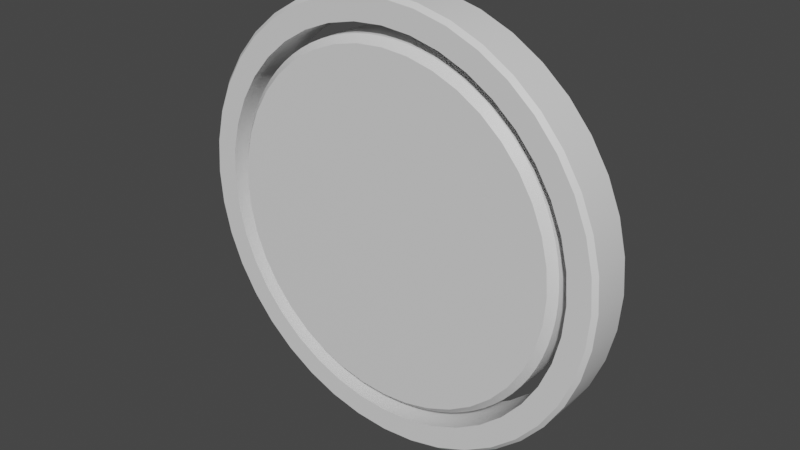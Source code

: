 # Source: icon.blend  (saved by Blender 3.0.42; exported with 4.5.12 LTS)
import bpy
from mathutils import Matrix  # noqa: F401  (used for matrix-valued properties, if any)

bpy.ops.wm.read_factory_settings(use_empty=True)
scene = bpy.context.scene
scene.name = 'Scene'

# ---- materials (node trees are filled in below, after node groups)
mat_badge = bpy.data.materials.new('badge')
mat_badge.use_transparent_shadow = False
mat_badge.diffuse_color = (0.8, 0.004393, 0.01902, 1.0)

# ---- node groups
ng_auto_smooth = bpy.data.node_groups.new('Auto Smooth', 'GeometryNodeTree')
_s = ng_auto_smooth.interface.new_socket(name='Geometry', in_out='OUTPUT', socket_type='NodeSocketGeometry')
_s = ng_auto_smooth.interface.new_socket(name='Geometry', in_out='INPUT', socket_type='NodeSocketGeometry')
_s = ng_auto_smooth.interface.new_socket(name='Angle', in_out='INPUT', socket_type='NodeSocketFloat')
_s.subtype = 'ANGLE'
_s.min_value = 0.0
_s.max_value = 3.142
ng_auto_smooth.is_modifier = True
_N = ng_auto_smooth.nodes; _L = ng_auto_smooth.links
n0 = _N.new('NodeGroupOutput'); n0.name = 'Group Output'; n0.location = (480, -100)
n1 = _N.new('NodeGroupInput'); n1.name = 'Group Input'; n1.location = (-420, -300)
n2 = _N.new('NodeGroupInput'); n2.name = 'Group Input.001'; n2.location = (-60, -100)
n3 = _N.new('GeometryNodeSetShadeSmooth'); n3.name = 'Set Shade Smooth'; n3.location = (120, -100)
n3.domain = 'EDGE'
n4 = _N.new('GeometryNodeSetShadeSmooth'); n4.name = 'Set Shade Smooth.001'; n4.location = (300, -100)
n5 = _N.new('GeometryNodeInputMeshEdgeAngle'); n5.name = 'Edge Angle'; n5.location = (-420, -220)
n6 = _N.new('GeometryNodeInputEdgeSmooth'); n6.name = 'Is Edge Smooth'; n6.location = (-60, -160)
n7 = _N.new('GeometryNodeInputShadeSmooth'); n7.name = 'Is Face Smooth'; n7.location = (-240, -340)
n8 = _N.new('FunctionNodeBooleanMath'); n8.name = 'Boolean Math'; n8.location = (-60, -220)
n9 = _N.new('FunctionNodeCompare'); n9.name = 'Compare'; n9.location = (-240, -180)
n9.operation = 'LESS_EQUAL'
_L.new(n5.outputs[0], n9.inputs[0])
_L.new(n4.outputs[0], n0.inputs[0])
_L.new(n1.outputs[1], n9.inputs[1])
_L.new(n9.outputs[0], n8.inputs[0])
_L.new(n7.outputs[0], n8.inputs[1])
_L.new(n2.outputs[0], n3.inputs[0])
_L.new(n6.outputs[0], n3.inputs[1])
_L.new(n3.outputs[0], n4.inputs[0])
_L.new(n8.outputs[0], n3.inputs[2])
n0.is_active_output = True

# ---- material node trees
mat_badge.use_nodes = True; mat_badge.node_tree.nodes.clear()
_N = mat_badge.node_tree.nodes; _L = mat_badge.node_tree.links
n0 = _N.new('ShaderNodeBsdfPrincipled'); n0.name = 'Principled BSDF'; n0.location = (10, 300)
n0.distribution = 'GGX'
n0.subsurface_method = 'BURLEY'
n0.inputs[3].default_value = 1.45
n0.inputs[27].default_value = (0.0, 0.0, 0.0, 1.0)
n0.inputs[28].default_value = 1.0
n1 = _N.new('ShaderNodeOutputMaterial'); n1.name = 'Material Output'; n1.location = (300, 300)
_L.new(n0.outputs[0], n1.inputs[0])
n1.is_active_output = True

# ---- world
world_world = bpy.data.worlds.new('World'); scene.world = world_world
world_world.use_nodes = True; world_world.node_tree.nodes.clear()
_N = world_world.node_tree.nodes; _L = world_world.node_tree.links
n0 = _N.new('ShaderNodeOutputWorld'); n0.name = 'World Output'; n0.location = (300, 300)
n1 = _N.new('ShaderNodeBackground'); n1.name = 'Background'; n1.location = (10, 300)
n1.inputs[0].default_value = (0.05088, 0.05088, 0.05088, 1.0)
_L.new(n1.outputs[0], n0.inputs[0])
n0.is_active_output = True
world_world.color = (0.05088, 0.05088, 0.05088)
world_world.use_sun_shadow = False
world_world.sun_shadow_jitter_overblur = 0.0

# ---- meshes
me_center = bpy.data.meshes.new('center')
me_center.from_pydata([(0.03755, -0.08994, 0.9494), (-0.03755, -0.08994, 0.9494), (2.328e-09, -0.1276, 0.9145), (0.1114, -0.08994, 0.9436), (0.1431, -0.1276, 0.9033), (0.1856, -0.08994, 0.9318), (0.2577, -0.08994, 0.9145), (0.2826, -0.1276, 0.8698), (0.3291, -0.08994, 0.8913), (0.3975, -0.08994, 0.8629), (0.4152, -0.1276, 0.8149), (0.4645, -0.08994, 0.8289), (0.5276, -0.08994, 0.7901), (0.5376, -0.1276, 0.7399), (0.5884, -0.08994, 0.746), (0.6448, -0.08994, 0.6979), (0.6467, -0.1276, 0.6467), (0.6979, -0.08994, 0.6448), (0.746, -0.08994, 0.5884), (0.7399, -0.1276, 0.5376), (0.7901, -0.08994, 0.5276), (0.8289, -0.08994, 0.4645), (0.8149, -0.1276, 0.4152), (0.8629, -0.08994, 0.3975), (0.8913, -0.08994, 0.3291), (0.8698, -0.1276, 0.2826), (0.9145, -0.08994, 0.2577), (0.9318, -0.08994, 0.1856), (0.9033, -0.1276, 0.1431), (0.9436, -0.08994, 0.1114), (0.9494, -0.08994, 0.03755), (0.9145, -0.1276, -7.707e-08), (0.9494, -0.08994, -0.03755), (0.9436, -0.08994, -0.1114), (0.9033, -0.1276, -0.1431), (0.9318, -0.08994, -0.1856), (0.9145, -0.08994, -0.2577), (0.8698, -0.1276, -0.2826), (0.8913, -0.08994, -0.3291), (0.8629, -0.08994, -0.3975), (0.8149, -0.1276, -0.4152), (0.8289, -0.08994, -0.4645), (0.7901, -0.08994, -0.5276), (0.7399, -0.1276, -0.5376), (0.746, -0.08994, -0.5884), (0.6979, -0.08994, -0.6448), (0.6467, -0.1276, -0.6467), (0.6448, -0.08994, -0.6979), (0.5884, -0.08994, -0.746), (0.5376, -0.1276, -0.7399), (0.5276, -0.08994, -0.7901), (0.4645, -0.08994, -0.8289), (0.4152, -0.1276, -0.8149), (0.3975, -0.08994, -0.8629), (0.3291, -0.08994, -0.8913), (0.2826, -0.1276, -0.8698), (0.2577, -0.08994, -0.9145), (0.1856, -0.08994, -0.9318), (0.1431, -0.1276, -0.9033), (0.1114, -0.08994, -0.9436), (0.03755, -0.08994, -0.9494), (-7.823e-08, -0.1276, -0.9145), (-0.03755, -0.08994, -0.9494), (-0.1114, -0.08994, -0.9436), (-0.1431, -0.1276, -0.9033), (-0.1856, -0.08994, -0.9318), (-0.2577, -0.08994, -0.9145), (-0.2826, -0.1276, -0.8698), (-0.3291, -0.08994, -0.8913), (-0.3975, -0.08994, -0.8629), (-0.4152, -0.1276, -0.8149), (-0.4645, -0.08994, -0.8289), (-0.5276, -0.08994, -0.7901), (-0.5376, -0.1276, -0.7399), (-0.5884, -0.08994, -0.746), (-0.6448, -0.08994, -0.6979), (-0.6467, -0.1276, -0.6467), (-0.6979, -0.08994, -0.6448), (-0.746, -0.08994, -0.5884), (-0.7399, -0.1276, -0.5376), (-0.7901, -0.08994, -0.5276), (-0.8289, -0.08994, -0.4645), (-0.8149, -0.1276, -0.4152), (-0.8629, -0.08994, -0.3975), (-0.8913, -0.08994, -0.3291), (-0.8698, -0.1276, -0.2826), (-0.9145, -0.08994, -0.2577), (-0.9318, -0.08994, -0.1856), (-0.9033, -0.1276, -0.1431), (-0.9436, -0.08994, -0.1114), (-0.9494, -0.08994, -0.03755), (-0.9145, -0.1276, -2.631e-08), (-0.9494, -0.08994, 0.03755), (-0.9436, -0.08994, 0.1114), (-0.9033, -0.1276, 0.1431), (-0.9318, -0.08994, 0.1856), (-0.9145, -0.08994, 0.2577), (-0.8698, -0.1276, 0.2826), (-0.8913, -0.08994, 0.3291), (-0.8629, -0.08994, 0.3975), (-0.8149, -0.1276, 0.4152), (-0.8289, -0.08994, 0.4645), (-0.7901, -0.08994, 0.5276), (-0.7399, -0.1276, 0.5376), (-0.746, -0.08994, 0.5884), (-0.6979, -0.08994, 0.6448), (-0.6467, -0.1276, 0.6467), (-0.6448, -0.08994, 0.6979), (-0.5884, -0.08994, 0.746), (-0.5376, -0.1276, 0.7399), (-0.5276, -0.08994, 0.7901), (-0.4645, -0.08994, 0.8289), (-0.4152, -0.1276, 0.8149), (-0.3975, -0.08994, 0.8629), (-0.3291, -0.08994, 0.8913), (-0.2826, -0.1276, 0.8698), (-0.2577, -0.08994, 0.9145), (-0.1856, -0.08994, 0.9318), (-0.1431, -0.1276, 0.9033), (-0.1114, -0.08994, 0.9436), (0.03755, 0.0885, 0.9494), (2.328e-09, 0.1262, 0.9145), (-0.03755, 0.0885, 0.9494), (0.1114, 0.0885, 0.9436), (0.1856, 0.0885, 0.9318), (0.1431, 0.1262, 0.9033), (0.2577, 0.0885, 0.9145), (0.3291, 0.0885, 0.8913), (0.2826, 0.1262, 0.8698), (0.3975, 0.0885, 0.8629), (0.4645, 0.0885, 0.8289), (0.4152, 0.1262, 0.8149), (0.5276, 0.0885, 0.7901), (0.5884, 0.0885, 0.746), (0.5376, 0.1262, 0.7399), (0.6448, 0.0885, 0.6979), (0.6979, 0.0885, 0.6448), (0.6467, 0.1262, 0.6467), (0.746, 0.0885, 0.5884), (0.7901, 0.0885, 0.5276), (0.7399, 0.1262, 0.5376), (0.8289, 0.0885, 0.4645), (0.8629, 0.0885, 0.3975), (0.8149, 0.1262, 0.4152), (0.8913, 0.0885, 0.3291), (0.9145, 0.0885, 0.2577), (0.8698, 0.1262, 0.2826), (0.9318, 0.0885, 0.1856), (0.9436, 0.0885, 0.1114), (0.9033, 0.1262, 0.1431), (0.9494, 0.0885, 0.03755), (0.9494, 0.0885, -0.03755), (0.9145, 0.1262, -7.148e-08), (0.9436, 0.0885, -0.1114), (0.9318, 0.0885, -0.1856), (0.9033, 0.1262, -0.1431), (0.9145, 0.0885, -0.2577), (0.8913, 0.0885, -0.3291), (0.8698, 0.1262, -0.2826), (0.8629, 0.0885, -0.3975), (0.8289, 0.0885, -0.4645), (0.8149, 0.1262, -0.4152), (0.7901, 0.0885, -0.5276), (0.746, 0.0885, -0.5884), (0.7399, 0.1262, -0.5376), (0.6979, 0.0885, -0.6448), (0.6448, 0.0885, -0.6979), (0.6467, 0.1262, -0.6467), (0.5884, 0.0885, -0.746), (0.5276, 0.0885, -0.7901), (0.5376, 0.1262, -0.7399), (0.4645, 0.0885, -0.8289), (0.3975, 0.0885, -0.8629), (0.4152, 0.1262, -0.8149), (0.3291, 0.0885, -0.8913), (0.2577, 0.0885, -0.9145), (0.2826, 0.1262, -0.8698), (0.1856, 0.0885, -0.9318), (0.1114, 0.0885, -0.9436), (0.1431, 0.1262, -0.9033), (0.03755, 0.0885, -0.9494), (-0.03755, 0.0885, -0.9494), (-7.846e-08, 0.1262, -0.9145), (-0.1114, 0.0885, -0.9436), (-0.1856, 0.0885, -0.9318), (-0.1431, 0.1262, -0.9033), (-0.2577, 0.0885, -0.9145), (-0.3291, 0.0885, -0.8913), (-0.2826, 0.1262, -0.8698), (-0.3975, 0.0885, -0.8629), (-0.4645, 0.0885, -0.8289), (-0.4152, 0.1262, -0.8149), (-0.5276, 0.0885, -0.7901), (-0.5884, 0.0885, -0.746), (-0.5376, 0.1262, -0.7399), (-0.6448, 0.0885, -0.6979), (-0.6979, 0.0885, -0.6448), (-0.6467, 0.1262, -0.6467), (-0.746, 0.0885, -0.5884), (-0.7901, 0.0885, -0.5276), (-0.7399, 0.1262, -0.5376), (-0.8289, 0.0885, -0.4645), (-0.8629, 0.0885, -0.3975), (-0.8149, 0.1262, -0.4152), (-0.8913, 0.0885, -0.3291), (-0.9145, 0.0885, -0.2577), (-0.8698, 0.1262, -0.2826), (-0.9318, 0.0885, -0.1856), (-0.9436, 0.0885, -0.1114), (-0.9033, 0.1262, -0.1431), (-0.9494, 0.0885, -0.03755), (-0.9494, 0.0885, 0.03755), (-0.9145, 0.1262, -2.119e-08), (-0.9436, 0.0885, 0.1114), (-0.9318, 0.0885, 0.1856), (-0.9033, 0.1262, 0.1431), (-0.9145, 0.0885, 0.2577), (-0.8913, 0.0885, 0.3291), (-0.8698, 0.1262, 0.2826), (-0.8629, 0.0885, 0.3975), (-0.8289, 0.0885, 0.4645), (-0.8149, 0.1262, 0.4152), (-0.7901, 0.0885, 0.5276), (-0.746, 0.0885, 0.5884), (-0.7399, 0.1262, 0.5376), (-0.6979, 0.0885, 0.6448), (-0.6448, 0.0885, 0.6979), (-0.6467, 0.1262, 0.6467), (-0.5884, 0.0885, 0.746), (-0.5276, 0.0885, 0.7901), (-0.5376, 0.1262, 0.7399), (-0.4645, 0.0885, 0.8289), (-0.3975, 0.0885, 0.8629), (-0.4152, 0.1262, 0.8149), (-0.3291, 0.0885, 0.8913), (-0.2577, 0.0885, 0.9145), (-0.2826, 0.1262, 0.8698), (-0.1856, 0.0885, 0.9318), (-0.1114, 0.0885, 0.9436), (-0.1431, 0.1262, 0.9033)], [], [(1, 122, 238, 119), (125, 128, 131, 134, 137, 140, 143, 146, 149, 152, 155, 158, 161, 164, 167, 170, 173, 176, 179, 182, 185, 188, 191, 194, 197, 200, 203, 206, 209, 212, 215, 218, 221, 224, 227, 230, 233, 236, 239, 121), (6, 126, 124, 5), (4, 2, 118, 115, 112, 109, 106, 103, 100, 97, 94, 91, 88, 85, 82, 79, 76, 73, 70, 67, 64, 61, 58, 55, 52, 49, 46, 43, 40, 37, 34, 31, 28, 25, 22, 19, 16, 13, 10, 7), (9, 129, 127, 8), (12, 132, 130, 11), (15, 135, 133, 14), (18, 138, 136, 17), (21, 141, 139, 20), (24, 144, 142, 23), (27, 147, 145, 26), (30, 150, 148, 29), (33, 153, 151, 32), (36, 156, 154, 35), (39, 159, 157, 38), (42, 162, 160, 41), (45, 165, 163, 44), (48, 168, 166, 47), (51, 171, 169, 50), (54, 174, 172, 53), (57, 177, 175, 56), (60, 180, 178, 59), (63, 183, 181, 62), (66, 186, 184, 65), (69, 189, 187, 68), (72, 192, 190, 71), (75, 195, 193, 74), (78, 198, 196, 77), (81, 201, 199, 80), (84, 204, 202, 83), (87, 207, 205, 86), (90, 210, 208, 89), (93, 213, 211, 92), (96, 216, 214, 95), (99, 219, 217, 98), (102, 222, 220, 101), (105, 225, 223, 104), (108, 228, 226, 107), (111, 231, 229, 110), (114, 234, 232, 113), (117, 237, 235, 116), (0, 1, 2), (3, 4, 5), (6, 7, 8), (9, 10, 11), (12, 13, 14), (15, 16, 17), (18, 19, 20), (21, 22, 23), (24, 25, 26), (27, 28, 29), (30, 31, 32), (33, 34, 35), (36, 37, 38), (39, 40, 41), (42, 43, 44), (45, 46, 47), (48, 49, 50), (51, 52, 53), (54, 55, 56), (57, 58, 59), (60, 61, 62), (63, 64, 65), (66, 67, 68), (69, 70, 71), (72, 73, 74), (75, 76, 77), (78, 79, 80), (81, 82, 83), (84, 85, 86), (87, 88, 89), (90, 91, 92), (93, 94, 95), (96, 97, 98), (99, 100, 101), (102, 103, 104), (105, 106, 107), (108, 109, 110), (111, 112, 113), (114, 115, 116), (117, 118, 119), (120, 121, 122), (123, 124, 125), (126, 127, 128), (129, 130, 131), (132, 133, 134), (135, 136, 137), (138, 139, 140), (141, 142, 143), (144, 145, 146), (147, 148, 149), (150, 151, 152), (153, 154, 155), (156, 157, 158), (159, 160, 161), (162, 163, 164), (165, 166, 167), (168, 169, 170), (171, 172, 173), (174, 175, 176), (177, 178, 179), (180, 181, 182), (183, 184, 185), (186, 187, 188), (189, 190, 191), (192, 193, 194), (195, 196, 197), (198, 199, 200), (201, 202, 203), (204, 205, 206), (207, 208, 209), (210, 211, 212), (213, 214, 215), (216, 217, 218), (219, 220, 221), (222, 223, 224), (225, 226, 227), (228, 229, 230), (231, 232, 233), (234, 235, 236), (237, 238, 239), (3, 0, 2, 4), (6, 5, 4, 7), (9, 8, 7, 10), (12, 11, 10, 13), (15, 14, 13, 16), (18, 17, 16, 19), (21, 20, 19, 22), (24, 23, 22, 25), (27, 26, 25, 28), (30, 29, 28, 31), (33, 32, 31, 34), (36, 35, 34, 37), (39, 38, 37, 40), (42, 41, 40, 43), (45, 44, 43, 46), (48, 47, 46, 49), (51, 50, 49, 52), (54, 53, 52, 55), (57, 56, 55, 58), (60, 59, 58, 61), (63, 62, 61, 64), (66, 65, 64, 67), (69, 68, 67, 70), (72, 71, 70, 73), (75, 74, 73, 76), (78, 77, 76, 79), (81, 80, 79, 82), (84, 83, 82, 85), (87, 86, 85, 88), (90, 89, 88, 91), (93, 92, 91, 94), (96, 95, 94, 97), (99, 98, 97, 100), (102, 101, 100, 103), (105, 104, 103, 106), (108, 107, 106, 109), (111, 110, 109, 112), (114, 113, 112, 115), (117, 116, 115, 118), (1, 119, 118, 2), (125, 121, 120, 123), (128, 125, 124, 126), (131, 128, 127, 129), (134, 131, 130, 132), (137, 134, 133, 135), (140, 137, 136, 138), (143, 140, 139, 141), (146, 143, 142, 144), (149, 146, 145, 147), (152, 149, 148, 150), (155, 152, 151, 153), (158, 155, 154, 156), (161, 158, 157, 159), (164, 161, 160, 162), (167, 164, 163, 165), (170, 167, 166, 168), (173, 170, 169, 171), (176, 173, 172, 174), (179, 176, 175, 177), (182, 179, 178, 180), (185, 182, 181, 183), (188, 185, 184, 186), (191, 188, 187, 189), (194, 191, 190, 192), (197, 194, 193, 195), (200, 197, 196, 198), (203, 200, 199, 201), (206, 203, 202, 204), (209, 206, 205, 207), (212, 209, 208, 210), (215, 212, 211, 213), (218, 215, 214, 216), (221, 218, 217, 219), (224, 221, 220, 222), (227, 224, 223, 225), (230, 227, 226, 228), (233, 230, 229, 231), (236, 233, 232, 234), (239, 236, 235, 237), (121, 239, 238, 122), (116, 235, 234, 114), (237, 117, 119, 238), (122, 1, 0, 120), (123, 3, 5, 124), (126, 6, 8, 127), (129, 9, 11, 130), (132, 12, 14, 133), (135, 15, 17, 136), (138, 18, 20, 139), (141, 21, 23, 142), (144, 24, 26, 145), (147, 27, 29, 148), (150, 30, 32, 151), (153, 33, 35, 154), (156, 36, 38, 157), (159, 39, 41, 160), (162, 42, 44, 163), (165, 45, 47, 166), (168, 48, 50, 169), (171, 51, 53, 172), (174, 54, 56, 175), (177, 57, 59, 178), (180, 60, 62, 181), (183, 63, 65, 184), (186, 66, 68, 187), (189, 69, 71, 190), (192, 72, 74, 193), (195, 75, 77, 196), (198, 78, 80, 199), (201, 81, 83, 202), (204, 84, 86, 205), (207, 87, 89, 208), (210, 90, 92, 211), (213, 93, 95, 214), (216, 96, 98, 217), (219, 99, 101, 220), (222, 102, 104, 223), (225, 105, 107, 226), (228, 108, 110, 229), (231, 111, 113, 232), (3, 123, 120, 0)])
me_center.polygons.foreach_set('use_smooth', [True] * 242)
_uv = me_center.uv_layers.new(name='UVMap')
_uv.uv.foreach_set('vector', [0.49, 0.8798, 0.49, 0.8798, 0.4608, 0.8775, 0.4608, 0.8775, 0.5614, 0.8616, 0.6166, 0.8484, 0.669, 0.8267, 0.7174, 0.797, 0.7605, 0.7601, 0.7974, 0.717, 0.8271, 0.6686, 0.8488, 0.6162, 0.862, 0.561, 0.8665, 0.5044, 0.862, 0.4479, 0.8488, 0.3927, 0.8271, 0.3402, 0.7974, 0.2919, 0.7605, 0.2487, 0.7174, 0.2118, 0.669, 0.1822, 0.6166, 0.1605, 0.5614, 0.1472, 0.5048, 0.1428, 0.4482, 0.1472, 0.3931, 0.1605, 0.3406, 0.1822, 0.2923, 0.2118, 0.2491, 0.2487, 0.2122, 0.2919, 0.1826, 0.3402, 0.1609, 0.3927, 0.1476, 0.4478, 0.1432, 0.5044, 0.1476, 0.561, 0.1609, 0.6162, 0.1826, 0.6686, 0.2122, 0.717, 0.2491, 0.7601, 0.2923, 0.797, 0.3406, 0.8267, 0.3931, 0.8484, 0.4482, 0.8616, 0.5048, 0.8661, 0.6067, 0.8661, 0.6067, 0.8661, 0.5782, 0.8729, 0.5782, 0.8729, 0.5614, 0.8616, 0.5048, 0.8661, 0.4482, 0.8616, 0.3931, 0.8484, 0.3406, 0.8267, 0.2923, 0.797, 0.2491, 0.7601, 0.2122, 0.717, 0.1826, 0.6686, 0.1609, 0.6162, 0.1476, 0.561, 0.1432, 0.5044, 0.1476, 0.4479, 0.1609, 0.3927, 0.1826, 0.3402, 0.2122, 0.2919, 0.2491, 0.2487, 0.2923, 0.2118, 0.3406, 0.1822, 0.3931, 0.1605, 0.4482, 0.1472, 0.5048, 0.1428, 0.5614, 0.1472, 0.6166, 0.1605, 0.669, 0.1822, 0.7174, 0.2118, 0.7605, 0.2487, 0.7974, 0.2919, 0.8271, 0.3402, 0.8488, 0.3927, 0.862, 0.4478, 0.8665, 0.5044, 0.862, 0.561, 0.8488, 0.6162, 0.8271, 0.6686, 0.7974, 0.717, 0.7605, 0.7601, 0.7174, 0.797, 0.669, 0.8267, 0.6166, 0.8484, 0.662, 0.8457, 0.662, 0.8457, 0.635, 0.8569, 0.635, 0.8569, 0.7135, 0.8169, 0.7135, 0.8169, 0.6885, 0.8322, 0.6885, 0.8322, 0.7598, 0.7804, 0.7598, 0.7804, 0.7375, 0.7994, 0.7375, 0.7994, 0.7998, 0.7371, 0.7998, 0.7371, 0.7808, 0.7594, 0.7808, 0.7594, 0.8326, 0.6881, 0.8326, 0.6881, 0.8173, 0.7131, 0.8173, 0.7131, 0.8573, 0.6346, 0.8573, 0.6346, 0.8461, 0.6616, 0.8461, 0.6616, 0.8733, 0.5778, 0.8733, 0.5778, 0.8665, 0.6063, 0.8665, 0.6063, 0.8802, 0.5193, 0.8802, 0.5193, 0.8779, 0.5485, 0.8779, 0.5485, 0.8779, 0.4604, 0.8779, 0.4604, 0.8802, 0.4896, 0.8802, 0.4896, 0.8665, 0.4025, 0.8665, 0.4025, 0.8733, 0.431, 0.8733, 0.431, 0.8461, 0.3472, 0.8461, 0.3472, 0.8573, 0.3743, 0.8573, 0.3743, 0.8173, 0.2958, 0.8173, 0.2958, 0.8326, 0.3208, 0.8326, 0.3208, 0.7808, 0.2495, 0.7808, 0.2495, 0.7998, 0.2717, 0.7998, 0.2717, 0.7375, 0.2094, 0.7375, 0.2094, 0.7598, 0.2285, 0.7598, 0.2285, 0.6885, 0.1767, 0.6885, 0.1767, 0.7135, 0.192, 0.7135, 0.192, 0.635, 0.152, 0.635, 0.152, 0.662, 0.1632, 0.662, 0.1632, 0.5782, 0.1359, 0.5782, 0.1359, 0.6067, 0.1428, 0.6067, 0.1428, 0.5197, 0.129, 0.5197, 0.129, 0.5489, 0.1313, 0.5489, 0.1313, 0.4608, 0.1313, 0.4608, 0.1313, 0.49, 0.129, 0.49, 0.129, 0.4029, 0.1428, 0.4029, 0.1428, 0.4314, 0.1359, 0.4314, 0.1359, 0.3476, 0.1632, 0.3476, 0.1632, 0.3747, 0.152, 0.3747, 0.152, 0.2962, 0.192, 0.2962, 0.192, 0.3212, 0.1767, 0.3212, 0.1767, 0.2499, 0.2285, 0.2499, 0.2285, 0.2721, 0.2094, 0.2721, 0.2094, 0.2098, 0.2717, 0.2098, 0.2717, 0.2289, 0.2495, 0.2289, 0.2495, 0.1771, 0.3208, 0.1771, 0.3208, 0.1924, 0.2958, 0.1924, 0.2958, 0.1524, 0.3743, 0.1524, 0.3743, 0.1636, 0.3472, 0.1636, 0.3472, 0.1363, 0.431, 0.1363, 0.431, 0.1432, 0.4025, 0.1432, 0.4025, 0.1294, 0.4896, 0.1294, 0.4896, 0.1317, 0.4604, 0.1317, 0.4604, 0.1317, 0.5485, 0.1317, 0.5485, 0.1294, 0.5193, 0.1294, 0.5193, 0.1432, 0.6063, 0.1432, 0.6063, 0.1363, 0.5778, 0.1363, 0.5778, 0.1636, 0.6616, 0.1636, 0.6616, 0.1524, 0.6346, 0.1524, 0.6346, 0.1924, 0.7131, 0.1924, 0.7131, 0.1771, 0.6881, 0.1771, 0.6881, 0.2289, 0.7594, 0.2289, 0.7594, 0.2098, 0.7371, 0.2098, 0.7371, 0.2721, 0.7994, 0.2721, 0.7994, 0.2499, 0.7804, 0.2499, 0.7804, 0.3212, 0.8322, 0.3212, 0.8322, 0.2962, 0.8169, 0.2962, 0.8169, 0.3747, 0.8569, 0.3747, 0.8569, 0.3476, 0.8457, 0.3476, 0.8457, 0.4314, 0.8729, 0.4314, 0.8729, 0.4029, 0.8661, 0.4029, 0.8661, 0.5197, 0.8798, 0.49, 0.8798, 0.5048, 0.8661, 0.5489, 0.8775, 0.5614, 0.8616, 0.5782, 0.8729, 0.6067, 0.8661, 0.6166, 0.8484, 0.635, 0.8569, 0.662, 0.8457, 0.669, 0.8267, 0.6885, 0.8322, 0.7135, 0.8169, 0.7174, 0.797, 0.7375, 0.7994, 0.7598, 0.7804, 0.7605, 0.7601, 0.7808, 0.7594, 0.7998, 0.7371, 0.7974, 0.717, 0.8173, 0.7131, 0.8326, 0.6881, 0.8271, 0.6686, 0.8461, 0.6616, 0.8573, 0.6346, 0.8488, 0.6162, 0.8665, 0.6063, 0.8733, 0.5778, 0.862, 0.561, 0.8779, 0.5485, 0.8802, 0.5193, 0.8665, 0.5044, 0.8802, 0.4896, 0.8779, 0.4604, 0.862, 0.4478, 0.8733, 0.431, 0.8665, 0.4025, 0.8488, 0.3927, 0.8573, 0.3743, 0.8461, 0.3472, 0.8271, 0.3402, 0.8326, 0.3208, 0.8173, 0.2958, 0.7974, 0.2919, 0.7998, 0.2717, 0.7808, 0.2495, 0.7605, 0.2487, 0.7598, 0.2285, 0.7375, 0.2094, 0.7174, 0.2118, 0.7135, 0.192, 0.6885, 0.1767, 0.669, 0.1822, 0.662, 0.1632, 0.635, 0.152, 0.6166, 0.1605, 0.6067, 0.1428, 0.5782, 0.1359, 0.5614, 0.1472, 0.5489, 0.1313, 0.5197, 0.129, 0.5048, 0.1428, 0.49, 0.129, 0.4608, 0.1313, 0.4482, 0.1472, 0.4314, 0.1359, 0.4029, 0.1428, 0.3931, 0.1605, 0.3747, 0.152, 0.3476, 0.1632, 0.3406, 0.1822, 0.3212, 0.1767, 0.2962, 0.192, 0.2923, 0.2118, 0.2721, 0.2094, 0.2499, 0.2285, 0.2491, 0.2487, 0.2289, 0.2495, 0.2098, 0.2717, 0.2122, 0.2919, 0.1924, 0.2958, 0.1771, 0.3208, 0.1826, 0.3402, 0.1636, 0.3472, 0.1524, 0.3743, 0.1609, 0.3927, 0.1432, 0.4025, 0.1363, 0.431, 0.1476, 0.4479, 0.1317, 0.4604, 0.1294, 0.4896, 0.1432, 0.5044, 0.1294, 0.5193, 0.1317, 0.5485, 0.1476, 0.561, 0.1363, 0.5778, 0.1432, 0.6063, 0.1609, 0.6162, 0.1524, 0.6346, 0.1636, 0.6616, 0.1826, 0.6686, 0.1771, 0.6881, 0.1924, 0.7131, 0.2122, 0.717, 0.2098, 0.7371, 0.2289, 0.7594, 0.2491, 0.7601, 0.2499, 0.7804, 0.2721, 0.7994, 0.2923, 0.797, 0.2962, 0.8169, 0.3212, 0.8322, 0.3406, 0.8267, 0.3476, 0.8457, 0.3747, 0.8569, 0.3931, 0.8484, 0.4029, 0.8661, 0.4314, 0.8729, 0.4482, 0.8616, 0.4608, 0.8775, 0.5197, 0.8798, 0.5048, 0.8661, 0.49, 0.8798, 0.5489, 0.8775, 0.5782, 0.8729, 0.5614, 0.8616, 0.6067, 0.8661, 0.635, 0.8569, 0.6166, 0.8484, 0.662, 0.8457, 0.6885, 0.8322, 0.669, 0.8267, 0.7135, 0.8169, 0.7375, 0.7994, 0.7174, 0.797, 0.7598, 0.7804, 0.7808, 0.7594, 0.7605, 0.7601, 0.7998, 0.7371, 0.8173, 0.7131, 0.7974, 0.717, 0.8326, 0.6881, 0.8461, 0.6616, 0.8271, 0.6686, 0.8573, 0.6346, 0.8665, 0.6063, 0.8488, 0.6162, 0.8733, 0.5778, 0.8779, 0.5485, 0.862, 0.561, 0.8802, 0.5193, 0.8802, 0.4896, 0.8665, 0.5044, 0.8779, 0.4604, 0.8733, 0.431, 0.862, 0.4479, 0.8665, 0.4025, 0.8573, 0.3743, 0.8488, 0.3927, 0.8461, 0.3472, 0.8326, 0.3208, 0.8271, 0.3402, 0.8173, 0.2958, 0.7998, 0.2717, 0.7974, 0.2919, 0.7808, 0.2495, 0.7598, 0.2285, 0.7605, 0.2487, 0.7375, 0.2094, 0.7135, 0.192, 0.7174, 0.2118, 0.6885, 0.1767, 0.662, 0.1632, 0.669, 0.1822, 0.635, 0.152, 0.6067, 0.1428, 0.6166, 0.1605, 0.5782, 0.1359, 0.5489, 0.1313, 0.5614, 0.1472, 0.5197, 0.129, 0.49, 0.129, 0.5048, 0.1428, 0.4608, 0.1313, 0.4314, 0.1359, 0.4482, 0.1472, 0.4029, 0.1428, 0.3747, 0.152, 0.3931, 0.1605, 0.3476, 0.1632, 0.3212, 0.1767, 0.3406, 0.1822, 0.2962, 0.192, 0.2721, 0.2094, 0.2923, 0.2118, 0.2499, 0.2285, 0.2289, 0.2495, 0.2491, 0.2487, 0.2098, 0.2717, 0.1924, 0.2958, 0.2122, 0.2919, 0.1771, 0.3208, 0.1636, 0.3472, 0.1826, 0.3402, 0.1524, 0.3743, 0.1432, 0.4025, 0.1609, 0.3927, 0.1363, 0.431, 0.1317, 0.4604, 0.1476, 0.4478, 0.1294, 0.4896, 0.1294, 0.5193, 0.1432, 0.5044, 0.1317, 0.5485, 0.1363, 0.5778, 0.1476, 0.561, 0.1432, 0.6063, 0.1524, 0.6346, 0.1609, 0.6162, 0.1636, 0.6616, 0.1771, 0.6881, 0.1826, 0.6686, 0.1924, 0.7131, 0.2098, 0.7371, 0.2122, 0.717, 0.2289, 0.7594, 0.2499, 0.7804, 0.2491, 0.7601, 0.2721, 0.7994, 0.2962, 0.8169, 0.2923, 0.797, 0.3212, 0.8322, 0.3476, 0.8457, 0.3406, 0.8267, 0.3747, 0.8569, 0.4029, 0.8661, 0.3931, 0.8484, 0.4314, 0.8729, 0.4608, 0.8775, 0.4482, 0.8616, 0.5489, 0.8775, 0.5197, 0.8798, 0.5048, 0.8661, 0.5614, 0.8616, 0.6067, 0.8661, 0.5782, 0.8729, 0.5614, 0.8616, 0.6166, 0.8484, 0.662, 0.8457, 0.635, 0.8569, 0.6166, 0.8484, 0.669, 0.8267, 0.7135, 0.8169, 0.6885, 0.8322, 0.669, 0.8267, 0.7174, 0.797, 0.7598, 0.7804, 0.7375, 0.7994, 0.7174, 0.797, 0.7605, 0.7601, 0.7998, 0.7371, 0.7808, 0.7594, 0.7605, 0.7601, 0.7974, 0.717, 0.8326, 0.6881, 0.8173, 0.7131, 0.7974, 0.717, 0.8271, 0.6686, 0.8573, 0.6346, 0.8461, 0.6616, 0.8271, 0.6686, 0.8488, 0.6162, 0.8733, 0.5778, 0.8665, 0.6063, 0.8488, 0.6162, 0.862, 0.561, 0.8802, 0.5193, 0.8779, 0.5485, 0.862, 0.561, 0.8665, 0.5044, 0.8779, 0.4604, 0.8802, 0.4896, 0.8665, 0.5044, 0.862, 0.4478, 0.8665, 0.4025, 0.8733, 0.431, 0.862, 0.4478, 0.8488, 0.3927, 0.8461, 0.3472, 0.8573, 0.3743, 0.8488, 0.3927, 0.8271, 0.3402, 0.8173, 0.2958, 0.8326, 0.3208, 0.8271, 0.3402, 0.7974, 0.2919, 0.7808, 0.2495, 0.7998, 0.2717, 0.7974, 0.2919, 0.7605, 0.2487, 0.7375, 0.2094, 0.7598, 0.2285, 0.7605, 0.2487, 0.7174, 0.2118, 0.6885, 0.1767, 0.7135, 0.192, 0.7174, 0.2118, 0.669, 0.1822, 0.635, 0.152, 0.662, 0.1632, 0.669, 0.1822, 0.6166, 0.1605, 0.5782, 0.1359, 0.6067, 0.1428, 0.6166, 0.1605, 0.5614, 0.1472, 0.5197, 0.129, 0.5489, 0.1313, 0.5614, 0.1472, 0.5048, 0.1428, 0.4608, 0.1313, 0.49, 0.129, 0.5048, 0.1428, 0.4482, 0.1472, 0.4029, 0.1428, 0.4314, 0.1359, 0.4482, 0.1472, 0.3931, 0.1605, 0.3476, 0.1632, 0.3747, 0.152, 0.3931, 0.1605, 0.3406, 0.1822, 0.2962, 0.192, 0.3212, 0.1767, 0.3406, 0.1822, 0.2923, 0.2118, 0.2499, 0.2285, 0.2721, 0.2094, 0.2923, 0.2118, 0.2491, 0.2487, 0.2098, 0.2717, 0.2289, 0.2495, 0.2491, 0.2487, 0.2122, 0.2919, 0.1771, 0.3208, 0.1924, 0.2958, 0.2122, 0.2919, 0.1826, 0.3402, 0.1524, 0.3743, 0.1636, 0.3472, 0.1826, 0.3402, 0.1609, 0.3927, 0.1363, 0.431, 0.1432, 0.4025, 0.1609, 0.3927, 0.1476, 0.4479, 0.1294, 0.4896, 0.1317, 0.4604, 0.1476, 0.4479, 0.1432, 0.5044, 0.1317, 0.5485, 0.1294, 0.5193, 0.1432, 0.5044, 0.1476, 0.561, 0.1432, 0.6063, 0.1363, 0.5778, 0.1476, 0.561, 0.1609, 0.6162, 0.1636, 0.6616, 0.1524, 0.6346, 0.1609, 0.6162, 0.1826, 0.6686, 0.1924, 0.7131, 0.1771, 0.6881, 0.1826, 0.6686, 0.2122, 0.717, 0.2289, 0.7594, 0.2098, 0.7371, 0.2122, 0.717, 0.2491, 0.7601, 0.2721, 0.7994, 0.2499, 0.7804, 0.2491, 0.7601, 0.2923, 0.797, 0.3212, 0.8322, 0.2962, 0.8169, 0.2923, 0.797, 0.3406, 0.8267, 0.3747, 0.8569, 0.3476, 0.8457, 0.3406, 0.8267, 0.3931, 0.8484, 0.4314, 0.8729, 0.4029, 0.8661, 0.3931, 0.8484, 0.4482, 0.8616, 0.49, 0.8798, 0.4608, 0.8775, 0.4482, 0.8616, 0.5048, 0.8661, 0.5614, 0.8616, 0.5048, 0.8661, 0.5197, 0.8798, 0.5489, 0.8775, 0.6166, 0.8484, 0.5614, 0.8616, 0.5782, 0.8729, 0.6067, 0.8661, 0.669, 0.8267, 0.6166, 0.8484, 0.635, 0.8569, 0.662, 0.8457, 0.7174, 0.797, 0.669, 0.8267, 0.6885, 0.8322, 0.7135, 0.8169, 0.7605, 0.7601, 0.7174, 0.797, 0.7375, 0.7994, 0.7598, 0.7804, 0.7974, 0.717, 0.7605, 0.7601, 0.7808, 0.7594, 0.7998, 0.7371, 0.8271, 0.6686, 0.7974, 0.717, 0.8173, 0.7131, 0.8326, 0.6881, 0.8488, 0.6162, 0.8271, 0.6686, 0.8461, 0.6616, 0.8573, 0.6346, 0.862, 0.561, 0.8488, 0.6162, 0.8665, 0.6063, 0.8733, 0.5778, 0.8665, 0.5044, 0.862, 0.561, 0.8779, 0.5485, 0.8802, 0.5193, 0.862, 0.4479, 0.8665, 0.5044, 0.8802, 0.4896, 0.8779, 0.4604, 0.8488, 0.3927, 0.862, 0.4479, 0.8733, 0.431, 0.8665, 0.4025, 0.8271, 0.3402, 0.8488, 0.3927, 0.8573, 0.3743, 0.8461, 0.3472, 0.7974, 0.2919, 0.8271, 0.3402, 0.8326, 0.3208, 0.8173, 0.2958, 0.7605, 0.2487, 0.7974, 0.2919, 0.7998, 0.2717, 0.7808, 0.2495, 0.7174, 0.2118, 0.7605, 0.2487, 0.7598, 0.2285, 0.7375, 0.2094, 0.669, 0.1822, 0.7174, 0.2118, 0.7135, 0.192, 0.6885, 0.1767, 0.6166, 0.1605, 0.669, 0.1822, 0.662, 0.1632, 0.635, 0.152, 0.5614, 0.1472, 0.6166, 0.1605, 0.6067, 0.1428, 0.5782, 0.1359, 0.5048, 0.1428, 0.5614, 0.1472, 0.5489, 0.1313, 0.5197, 0.129, 0.4482, 0.1472, 0.5048, 0.1428, 0.49, 0.129, 0.4608, 0.1313, 0.3931, 0.1605, 0.4482, 0.1472, 0.4314, 0.1359, 0.4029, 0.1428, 0.3406, 0.1822, 0.3931, 0.1605, 0.3747, 0.152, 0.3476, 0.1632, 0.2923, 0.2118, 0.3406, 0.1822, 0.3212, 0.1767, 0.2962, 0.192, 0.2491, 0.2487, 0.2923, 0.2118, 0.2721, 0.2094, 0.2499, 0.2285, 0.2122, 0.2919, 0.2491, 0.2487, 0.2289, 0.2495, 0.2098, 0.2717, 0.1826, 0.3402, 0.2122, 0.2919, 0.1924, 0.2958, 0.1771, 0.3208, 0.1609, 0.3927, 0.1826, 0.3402, 0.1636, 0.3472, 0.1524, 0.3743, 0.1476, 0.4478, 0.1609, 0.3927, 0.1432, 0.4025, 0.1363, 0.431, 0.1432, 0.5044, 0.1476, 0.4478, 0.1317, 0.4604, 0.1294, 0.4896, 0.1476, 0.561, 0.1432, 0.5044, 0.1294, 0.5193, 0.1317, 0.5485, 0.1609, 0.6162, 0.1476, 0.561, 0.1363, 0.5778, 0.1432, 0.6063, 0.1826, 0.6686, 0.1609, 0.6162, 0.1524, 0.6346, 0.1636, 0.6616, 0.2122, 0.717, 0.1826, 0.6686, 0.1771, 0.6881, 0.1924, 0.7131, 0.2491, 0.7601, 0.2122, 0.717, 0.2098, 0.7371, 0.2289, 0.7594, 0.2923, 0.797, 0.2491, 0.7601, 0.2499, 0.7804, 0.2721, 0.7994, 0.3406, 0.8267, 0.2923, 0.797, 0.2962, 0.8169, 0.3212, 0.8322, 0.3931, 0.8484, 0.3406, 0.8267, 0.3476, 0.8457, 0.3747, 0.8569, 0.4482, 0.8616, 0.3931, 0.8484, 0.4029, 0.8661, 0.4314, 0.8729, 0.5048, 0.8661, 0.4482, 0.8616, 0.4608, 0.8775, 0.49, 0.8798, 0.4029, 0.8661, 0.4029, 0.8661, 0.3747, 0.8569, 0.3747, 0.8569, 0.4314, 0.8729, 0.4314, 0.8729, 0.4608, 0.8775, 0.4608, 0.8775, 0.49, 0.8798, 0.49, 0.8798, 0.5197, 0.8798, 0.5197, 0.8798, 0.5489, 0.8775, 0.5489, 0.8775, 0.5782, 0.8729, 0.5782, 0.8729, 0.6067, 0.8661, 0.6067, 0.8661, 0.635, 0.8569, 0.635, 0.8569, 0.662, 0.8457, 0.662, 0.8457, 0.6885, 0.8322, 0.6885, 0.8322, 0.7135, 0.8169, 0.7135, 0.8169, 0.7375, 0.7994, 0.7375, 0.7994, 0.7598, 0.7804, 0.7598, 0.7804, 0.7808, 0.7594, 0.7808, 0.7594, 0.7998, 0.7371, 0.7998, 0.7371, 0.8173, 0.7131, 0.8173, 0.7131, 0.8326, 0.6881, 0.8326, 0.6881, 0.8461, 0.6616, 0.8461, 0.6616, 0.8573, 0.6346, 0.8573, 0.6346, 0.8665, 0.6063, 0.8665, 0.6063, 0.8733, 0.5778, 0.8733, 0.5778, 0.8779, 0.5485, 0.8779, 0.5485, 0.8802, 0.5193, 0.8802, 0.5193, 0.8802, 0.4896, 0.8802, 0.4896, 0.8779, 0.4604, 0.8779, 0.4604, 0.8733, 0.431, 0.8733, 0.431, 0.8665, 0.4025, 0.8665, 0.4025, 0.8573, 0.3743, 0.8573, 0.3743, 0.8461, 0.3472, 0.8461, 0.3472, 0.8326, 0.3208, 0.8326, 0.3208, 0.8173, 0.2958, 0.8173, 0.2958, 0.7998, 0.2717, 0.7998, 0.2717, 0.7808, 0.2495, 0.7808, 0.2495, 0.7598, 0.2285, 0.7598, 0.2285, 0.7375, 0.2094, 0.7375, 0.2094, 0.7135, 0.192, 0.7135, 0.192, 0.6885, 0.1767, 0.6885, 0.1767, 0.662, 0.1632, 0.662, 0.1632, 0.635, 0.152, 0.635, 0.152, 0.6067, 0.1428, 0.6067, 0.1428, 0.5782, 0.1359, 0.5782, 0.1359, 0.5489, 0.1313, 0.5489, 0.1313, 0.5197, 0.129, 0.5197, 0.129, 0.49, 0.129, 0.49, 0.129, 0.4608, 0.1313, 0.4608, 0.1313, 0.4314, 0.1359, 0.4314, 0.1359, 0.4029, 0.1428, 0.4029, 0.1428, 0.3747, 0.152, 0.3747, 0.152, 0.3476, 0.1632, 0.3476, 0.1632, 0.3212, 0.1767, 0.3212, 0.1767, 0.2962, 0.192, 0.2962, 0.192, 0.2721, 0.2094, 0.2721, 0.2094, 0.2499, 0.2285, 0.2499, 0.2285, 0.2289, 0.2495, 0.2289, 0.2495, 0.2098, 0.2717, 0.2098, 0.2717, 0.1924, 0.2958, 0.1924, 0.2958, 0.1771, 0.3208, 0.1771, 0.3208, 0.1636, 0.3472, 0.1636, 0.3472, 0.1524, 0.3743, 0.1524, 0.3743, 0.1432, 0.4025, 0.1432, 0.4025, 0.1363, 0.431, 0.1363, 0.431, 0.1317, 0.4604, 0.1317, 0.4604, 0.1294, 0.4896, 0.1294, 0.4896, 0.1294, 0.5193, 0.1294, 0.5193, 0.1317, 0.5485, 0.1317, 0.5485, 0.1363, 0.5778, 0.1363, 0.5778, 0.1432, 0.6063, 0.1432, 0.6063, 0.1524, 0.6346, 0.1524, 0.6346, 0.1636, 0.6616, 0.1636, 0.6616, 0.1771, 0.6881, 0.1771, 0.6881, 0.1924, 0.7131, 0.1924, 0.7131, 0.2098, 0.7371, 0.2098, 0.7371, 0.2289, 0.7594, 0.2289, 0.7594, 0.2499, 0.7804, 0.2499, 0.7804, 0.2721, 0.7994, 0.2721, 0.7994, 0.2962, 0.8169, 0.2962, 0.8169, 0.3212, 0.8322, 0.3212, 0.8322, 0.3476, 0.8457, 0.3476, 0.8457, 0.5489, 0.8775, 0.5489, 0.8775, 0.5197, 0.8798, 0.5197, 0.8798])
me_center.materials.append(mat_badge)
me_center.use_remesh_fix_poles = True
me_center.use_remesh_preserve_attributes = False
me_center.update()
me_border = bpy.data.meshes.new('border')
me_border.from_pydata([(0.1583, -0.1276, 0.9995), (7.647e-10, -0.1276, 1.012), (0.3127, -0.1276, 0.9624), (0.4594, -0.1276, 0.9017), (0.5948, -0.1276, 0.8187), (0.7156, -0.1276, 0.7156), (0.8187, -0.1276, 0.5948), (0.9017, -0.1276, 0.4594), (0.9624, -0.1276, 0.3127), (0.9995, -0.1276, 0.1583), (1.012, -0.1276, -8.968e-08), (0.9995, -0.1276, -0.1583), (0.9624, -0.1276, -0.3127), (0.9017, -0.1276, -0.4594), (0.8187, -0.1276, -0.5948), (0.7156, -0.1276, -0.7156), (0.5948, -0.1276, -0.8187), (0.4594, -0.1276, -0.9017), (0.3127, -0.1276, -0.9624), (0.1583, -0.1276, -0.9995), (-8.77e-08, -0.1276, -1.012), (-0.1583, -0.1276, -0.9995), (-0.3127, -0.1276, -0.9624), (-0.4594, -0.1276, -0.9017), (-0.5948, -0.1276, -0.8187), (-0.7156, -0.1276, -0.7156), (-0.8187, -0.1276, -0.5948), (-0.9017, -0.1276, -0.4594), (-0.9624, -0.1276, -0.3127), (-0.9995, -0.1276, -0.1583), (-1.012, -0.1276, -3.338e-08), (-0.9995, -0.1276, 0.1583), (-0.9624, -0.1276, 0.3127), (-0.9017, -0.1276, 0.4594), (-0.8187, -0.1276, 0.5948), (-0.7156, -0.1276, 0.7156), (-0.5948, -0.1276, 0.8187), (-0.4594, -0.1276, 0.9017), (-0.3127, -0.1276, 0.9624), (-0.1583, -0.1276, 0.9995), (0.1583, 0.1262, 0.9995), (7.488e-10, 0.1262, 1.012), (0.3127, 0.1262, 0.9624), (0.4594, 0.1262, 0.9017), (0.5948, 0.1262, 0.8187), (0.7156, 0.1262, 0.7156), (0.8187, 0.1262, 0.5948), (0.9017, 0.1262, 0.4594), (0.9624, 0.1262, 0.3127), (0.9995, 0.1262, 0.1583), (1.012, 0.1262, -8.372e-08), (0.9995, 0.1262, -0.1583), (0.9624, 0.1262, -0.3127), (0.9017, 0.1262, -0.4594), (0.8187, 0.1262, -0.5948), (0.7156, 0.1262, -0.7156), (0.5948, 0.1262, -0.8187), (0.4594, 0.1262, -0.9017), (0.3127, 0.1262, -0.9624), (0.1583, 0.1262, -0.9995), (-8.772e-08, 0.1262, -1.012), (-0.1583, 0.1262, -0.9995), (-0.3127, 0.1262, -0.9624), (-0.4594, 0.1262, -0.9017), (-0.5948, 0.1262, -0.8187), (-0.7156, 0.1262, -0.7156), (-0.8187, 0.1262, -0.5948), (-0.9017, 0.1262, -0.4594), (-0.9624, 0.1262, -0.3127), (-0.9995, 0.1262, -0.1583), (-1.012, 0.1262, -2.742e-08), (-0.9995, 0.1262, 0.1583), (-0.9624, 0.1262, 0.3127), (-0.9017, 0.1262, 0.4594), (-0.8187, 0.1262, 0.5948), (-0.7156, 0.1262, 0.7156), (-0.5948, 0.1262, 0.8187), (-0.4594, 0.1262, 0.9017), (-0.3127, 0.1262, 0.9624), (-0.1583, 0.1262, 0.9995), (0.1771, -0.1276, 1.118), (0.1804, -0.1049, 1.139), (2.774e-09, -0.1049, 1.153), (2.515e-09, -0.1276, 1.132), (0.3499, -0.1276, 1.077), (0.3564, -0.1049, 1.097), (0.5141, -0.1276, 1.009), (0.5236, -0.1049, 1.028), (0.6656, -0.1276, 0.9161), (0.6779, -0.1049, 0.933), (0.8007, -0.1276, 0.8007), (0.8155, -0.1049, 0.8155), (0.9161, -0.1276, 0.6656), (0.933, -0.1049, 0.6779), (1.009, -0.1276, 0.5141), (1.028, -0.1049, 0.5236), (1.077, -0.1276, 0.3499), (1.097, -0.1049, 0.3564), (1.118, -0.1276, 0.1771), (1.139, -0.1049, 0.1804), (1.132, -0.1276, -9.905e-08), (1.153, -0.1049, -9.988e-08), (1.118, -0.1276, -0.1771), (1.139, -0.1049, -0.1804), (1.077, -0.1276, -0.3499), (1.097, -0.1049, -0.3564), (1.009, -0.1276, -0.5141), (1.028, -0.1049, -0.5236), (0.9161, -0.1276, -0.6656), (0.933, -0.1049, -0.6779), (0.8007, -0.1276, -0.8007), (0.8155, -0.1049, -0.8155), (0.6656, -0.1276, -0.9161), (0.6779, -0.1049, -0.933), (0.5141, -0.1276, -1.009), (0.5236, -0.1049, -1.028), (0.3499, -0.1276, -1.077), (0.3564, -0.1049, -1.097), (0.1771, -0.1276, -1.118), (0.1804, -0.1049, -1.139), (-9.648e-08, -0.1276, -1.132), (-9.805e-08, -0.1049, -1.153), (-0.1771, -0.1276, -1.118), (-0.1804, -0.1049, -1.139), (-0.3499, -0.1276, -1.077), (-0.3564, -0.1049, -1.097), (-0.5141, -0.1276, -1.009), (-0.5236, -0.1049, -1.028), (-0.6656, -0.1276, -0.9161), (-0.6779, -0.1049, -0.933), (-0.8007, -0.1276, -0.8007), (-0.8155, -0.1049, -0.8155), (-0.9161, -0.1276, -0.6656), (-0.933, -0.1049, -0.6779), (-1.009, -0.1276, -0.5141), (-1.028, -0.1049, -0.5236), (-1.077, -0.1276, -0.3499), (-1.097, -0.1049, -0.3564), (-1.118, -0.1276, -0.1771), (-1.139, -0.1049, -0.1804), (-1.132, -0.1276, -3.605e-08), (-1.153, -0.1049, -3.571e-08), (-1.118, -0.1276, 0.1771), (-1.139, -0.1049, 0.1804), (-1.077, -0.1276, 0.3499), (-1.097, -0.1049, 0.3564), (-1.009, -0.1276, 0.5141), (-1.028, -0.1049, 0.5236), (-0.9161, -0.1276, 0.6656), (-0.933, -0.1049, 0.6779), (-0.8007, -0.1276, 0.8007), (-0.8155, -0.1049, 0.8155), (-0.6656, -0.1276, 0.9161), (-0.6779, -0.1049, 0.933), (-0.5141, -0.1276, 1.009), (-0.5236, -0.1049, 1.028), (-0.3499, -0.1276, 1.077), (-0.3564, -0.1049, 1.097), (-0.1771, -0.1276, 1.118), (-0.1804, -0.1049, 1.139), (0.1804, 0.1034, 1.139), (0.1771, 0.1262, 1.118), (2.499e-09, 0.1262, 1.132), (2.761e-09, 0.1034, 1.153), (0.3564, 0.1034, 1.097), (0.3499, 0.1262, 1.077), (0.5236, 0.1034, 1.028), (0.5141, 0.1262, 1.009), (0.6779, 0.1034, 0.933), (0.6656, 0.1262, 0.9161), (0.8155, 0.1034, 0.8155), (0.8007, 0.1262, 0.8007), (0.933, 0.1034, 0.6779), (0.9161, 0.1262, 0.6656), (1.028, 0.1034, 0.5236), (1.009, 0.1262, 0.5141), (1.097, 0.1034, 0.3564), (1.077, 0.1262, 0.3499), (1.139, 0.1034, 0.1804), (1.118, 0.1262, 0.1771), (1.153, 0.1034, -9.483e-08), (1.132, 0.1262, -9.297e-08), (1.139, 0.1034, -0.1804), (1.118, 0.1262, -0.1771), (1.097, 0.1034, -0.3564), (1.077, 0.1262, -0.3499), (1.028, 0.1034, -0.5236), (1.009, 0.1262, -0.5141), (0.933, 0.1034, -0.6779), (0.9161, 0.1262, -0.6656), (0.8155, 0.1034, -0.8155), (0.8007, 0.1262, -0.8007), (0.6779, 0.1034, -0.933), (0.6656, 0.1262, -0.9161), (0.5236, 0.1034, -1.028), (0.5141, 0.1262, -1.009), (0.3564, 0.1034, -1.097), (0.3499, 0.1262, -1.077), (0.1804, 0.1034, -1.139), (0.1771, 0.1262, -1.118), (-9.806e-08, 0.1034, -1.153), (-9.65e-08, 0.1262, -1.132), (-0.1804, 0.1034, -1.139), (-0.1771, 0.1262, -1.118), (-0.3564, 0.1034, -1.097), (-0.3499, 0.1262, -1.077), (-0.5236, 0.1034, -1.028), (-0.5141, 0.1262, -1.009), (-0.6779, 0.1034, -0.933), (-0.6656, 0.1262, -0.9161), (-0.8155, 0.1034, -0.8155), (-0.8007, 0.1262, -0.8007), (-0.933, 0.1034, -0.6779), (-0.9161, 0.1262, -0.6656), (-1.028, 0.1034, -0.5236), (-1.009, 0.1262, -0.5141), (-1.097, 0.1034, -0.3564), (-1.077, 0.1262, -0.3499), (-1.139, 0.1034, -0.1804), (-1.118, 0.1262, -0.1771), (-1.153, 0.1034, -3.067e-08), (-1.132, 0.1262, -2.996e-08), (-1.139, 0.1034, 0.1804), (-1.118, 0.1262, 0.1771), (-1.097, 0.1034, 0.3564), (-1.077, 0.1262, 0.3499), (-1.028, 0.1034, 0.5236), (-1.009, 0.1262, 0.5141), (-0.933, 0.1034, 0.6779), (-0.9161, 0.1262, 0.6656), (-0.8155, 0.1034, 0.8155), (-0.8007, 0.1262, 0.8007), (-0.6779, 0.1034, 0.933), (-0.6656, 0.1262, 0.9161), (-0.5236, 0.1034, 1.028), (-0.5141, 0.1262, 1.009), (-0.3564, 0.1034, 1.097), (-0.3499, 0.1262, 1.077), (-0.1804, 0.1034, 1.139), (-0.1771, 0.1262, 1.118)], [], [(121, 200, 198, 119), (103, 182, 180, 101), (155, 234, 232, 153), (39, 1, 83, 158), (137, 216, 214, 135), (119, 198, 196, 117), (101, 180, 178, 99), (153, 232, 230, 151), (135, 214, 212, 133), (85, 164, 160, 81), (117, 196, 194, 115), (99, 178, 176, 97), (151, 230, 228, 149), (133, 212, 210, 131), (115, 194, 192, 113), (97, 176, 174, 95), (149, 228, 226, 147), (131, 210, 208, 129), (113, 192, 190, 111), (95, 174, 172, 93), (141, 220, 218, 139), (89, 168, 166, 87), (159, 238, 236, 157), (107, 186, 184, 105), (125, 204, 202, 123), (143, 222, 220, 141), (91, 170, 168, 89), (41, 162, 161, 40), (109, 188, 186, 107), (127, 206, 204, 125), (145, 224, 222, 143), (93, 172, 170, 91), (82, 163, 238, 159), (111, 190, 188, 109), (129, 208, 206, 127), (147, 226, 224, 145), (6, 7, 94, 92), (15, 16, 112, 110), (24, 25, 130, 128), (33, 34, 148, 146), (60, 201, 203, 61), (51, 183, 185, 52), (77, 235, 237, 78), (79, 239, 162, 41), (68, 217, 219, 69), (59, 199, 201, 60), (50, 181, 183, 51), (76, 233, 235, 77), (67, 215, 217, 68), (40, 161, 165, 42), (58, 197, 199, 59), (49, 179, 181, 50), (75, 231, 233, 76), (66, 213, 215, 67), (57, 195, 197, 58), (48, 177, 179, 49), (74, 229, 231, 75), (65, 211, 213, 66), (56, 193, 195, 57), (47, 175, 177, 48), (69, 219, 221, 70), (43, 167, 169, 44), (78, 237, 239, 79), (52, 185, 187, 53), (61, 203, 205, 62), (70, 221, 223, 71), (44, 169, 171, 45), (53, 187, 189, 54), (62, 205, 207, 63), (71, 223, 225, 72), (45, 171, 173, 46), (42, 165, 167, 43), (54, 189, 191, 55), (63, 207, 209, 64), (72, 225, 227, 73), (46, 173, 175, 47), (55, 191, 193, 56), (64, 209, 211, 65), (73, 227, 229, 74), (33, 73, 74, 34), (1, 41, 40, 0), (34, 74, 75, 35), (35, 75, 76, 36), (0, 40, 42, 2), (36, 76, 77, 37), (2, 42, 43, 3), (3, 43, 44, 4), (37, 77, 78, 38), (38, 78, 79, 39), (4, 44, 45, 5), (39, 79, 41, 1), (5, 45, 46, 6), (0, 2, 84, 80), (81, 160, 163, 82), (6, 46, 47, 7), (2, 3, 86, 84), (7, 47, 48, 8), (3, 4, 88, 86), (4, 5, 90, 88), (8, 48, 49, 9), (5, 6, 92, 90), (7, 8, 96, 94), (9, 49, 50, 10), (8, 9, 98, 96), (9, 10, 100, 98), (10, 50, 51, 11), (10, 11, 102, 100), (11, 51, 52, 12), (105, 184, 182, 103), (12, 52, 53, 13), (11, 12, 104, 102), (13, 53, 54, 14), (12, 13, 106, 104), (13, 14, 108, 106), (14, 54, 55, 15), (14, 15, 110, 108), (15, 55, 56, 16), (16, 17, 114, 112), (17, 18, 116, 114), (16, 56, 57, 17), (18, 19, 118, 116), (17, 57, 58, 18), (19, 20, 120, 118), (123, 202, 200, 121), (18, 58, 59, 19), (20, 21, 122, 120), (19, 59, 60, 20), (21, 22, 124, 122), (22, 23, 126, 124), (20, 60, 61, 21), (23, 24, 128, 126), (21, 61, 62, 22), (25, 26, 132, 130), (26, 27, 134, 132), (22, 62, 63, 23), (27, 28, 136, 134), (23, 63, 64, 24), (139, 218, 216, 137), (28, 29, 138, 136), (24, 64, 65, 25), (29, 30, 140, 138), (30, 31, 142, 140), (25, 65, 66, 26), (31, 32, 144, 142), (26, 66, 67, 27), (32, 33, 146, 144), (27, 67, 68, 28), (34, 35, 150, 148), (35, 36, 152, 150), (28, 68, 69, 29), (36, 37, 154, 152), (157, 236, 234, 155), (29, 69, 70, 30), (37, 38, 156, 154), (30, 70, 71, 31), (38, 39, 158, 156), (31, 71, 72, 32), (87, 166, 164, 85), (32, 72, 73, 33), (81, 82, 83, 80), (85, 81, 80, 84), (87, 85, 84, 86), (89, 87, 86, 88), (91, 89, 88, 90), (93, 91, 90, 92), (95, 93, 92, 94), (97, 95, 94, 96), (99, 97, 96, 98), (101, 99, 98, 100), (103, 101, 100, 102), (105, 103, 102, 104), (107, 105, 104, 106), (109, 107, 106, 108), (111, 109, 108, 110), (113, 111, 110, 112), (115, 113, 112, 114), (117, 115, 114, 116), (119, 117, 116, 118), (121, 119, 118, 120), (123, 121, 120, 122), (125, 123, 122, 124), (127, 125, 124, 126), (129, 127, 126, 128), (131, 129, 128, 130), (133, 131, 130, 132), (135, 133, 132, 134), (137, 135, 134, 136), (139, 137, 136, 138), (141, 139, 138, 140), (143, 141, 140, 142), (145, 143, 142, 144), (147, 145, 144, 146), (149, 147, 146, 148), (151, 149, 148, 150), (153, 151, 150, 152), (155, 153, 152, 154), (157, 155, 154, 156), (159, 157, 156, 158), (82, 159, 158, 83), (161, 162, 163, 160), (165, 161, 160, 164), (167, 165, 164, 166), (169, 167, 166, 168), (171, 169, 168, 170), (173, 171, 170, 172), (175, 173, 172, 174), (177, 175, 174, 176), (179, 177, 176, 178), (181, 179, 178, 180), (183, 181, 180, 182), (185, 183, 182, 184), (187, 185, 184, 186), (189, 187, 186, 188), (191, 189, 188, 190), (193, 191, 190, 192), (195, 193, 192, 194), (197, 195, 194, 196), (199, 197, 196, 198), (201, 199, 198, 200), (203, 201, 200, 202), (205, 203, 202, 204), (207, 205, 204, 206), (209, 207, 206, 208), (211, 209, 208, 210), (213, 211, 210, 212), (215, 213, 212, 214), (217, 215, 214, 216), (219, 217, 216, 218), (221, 219, 218, 220), (223, 221, 220, 222), (225, 223, 222, 224), (227, 225, 224, 226), (229, 227, 226, 228), (231, 229, 228, 230), (233, 231, 230, 232), (235, 233, 232, 234), (237, 235, 234, 236), (239, 237, 236, 238), (162, 239, 238, 163), (1, 0, 80, 83)])
me_border.polygons.foreach_set('use_smooth', [True] * 240)
_uv = me_border.uv_layers.new(name='UVMap')
_uv.uv.foreach_set('vector', [0.5048, 0.02062, 0.5048, 0.02062, 0.5805, 0.02658, 0.5805, 0.02658, 0.9827, 0.4287, 0.9827, 0.4287, 0.9886, 0.5044, 0.9886, 0.5044, 0.2852, 0.9355, 0.2852, 0.9355, 0.2205, 0.8958, 0.2205, 0.8958, 0.4404, 0.9109, 0.5048, 0.9159, 0.5048, 0.9812, 0.4302, 0.9753, 0.0447, 0.3549, 0.0447, 0.3549, 0.07375, 0.2848, 0.07375, 0.2848, 0.5805, 0.02658, 0.5805, 0.02658, 0.6543, 0.0443, 0.6543, 0.0443, 0.9886, 0.5044, 0.9886, 0.5044, 0.9827, 0.5801, 0.9827, 0.5801, 0.2205, 0.8958, 0.2205, 0.8958, 0.1627, 0.8465, 0.1627, 0.8465, 0.07375, 0.2848, 0.07375, 0.2848, 0.1134, 0.2201, 0.1134, 0.2201, 0.6543, 0.9645, 0.6543, 0.9645, 0.5805, 0.9823, 0.5805, 0.9823, 0.6543, 0.0443, 0.6543, 0.0443, 0.7245, 0.07335, 0.7245, 0.07335, 0.9827, 0.5801, 0.9827, 0.5801, 0.9649, 0.6539, 0.9649, 0.6539, 0.1627, 0.8465, 0.1627, 0.8465, 0.1134, 0.7888, 0.1134, 0.7888, 0.1134, 0.2201, 0.1134, 0.2201, 0.1627, 0.1623, 0.1627, 0.1623, 0.7245, 0.07335, 0.7245, 0.07335, 0.7892, 0.113, 0.7892, 0.113, 0.9649, 0.6539, 0.9649, 0.6539, 0.9359, 0.7241, 0.9359, 0.7241, 0.1134, 0.7888, 0.1134, 0.7888, 0.07375, 0.7241, 0.07375, 0.7241, 0.1627, 0.1623, 0.1627, 0.1623, 0.2205, 0.113, 0.2205, 0.113, 0.7892, 0.113, 0.7892, 0.113, 0.8469, 0.1623, 0.8469, 0.1623, 0.9359, 0.7241, 0.9359, 0.7241, 0.8962, 0.7888, 0.8962, 0.7888, 0.02102, 0.5044, 0.02102, 0.5044, 0.02698, 0.4287, 0.02698, 0.4287, 0.7892, 0.8958, 0.7892, 0.8958, 0.7245, 0.9355, 0.7245, 0.9355, 0.4291, 0.9823, 0.4291, 0.9823, 0.3553, 0.9645, 0.3553, 0.9645, 0.9359, 0.2848, 0.9359, 0.2848, 0.9649, 0.3549, 0.9649, 0.3549, 0.3553, 0.0443, 0.3553, 0.0443, 0.4291, 0.02658, 0.4291, 0.02658, 0.02698, 0.5801, 0.02698, 0.5801, 0.02102, 0.5044, 0.02102, 0.5044, 0.8469, 0.8465, 0.8469, 0.8465, 0.7892, 0.8958, 0.7892, 0.8958, 0.5048, 0.9159, 0.5048, 0.9812, 0.5794, 0.9753, 0.5692, 0.9109, 0.8962, 0.2201, 0.8962, 0.2201, 0.9359, 0.2848, 0.9359, 0.2848, 0.2852, 0.07335, 0.2852, 0.07335, 0.3553, 0.0443, 0.3553, 0.0443, 0.0447, 0.6539, 0.0447, 0.6539, 0.02698, 0.5801, 0.02698, 0.5801, 0.8962, 0.7888, 0.8962, 0.7888, 0.8469, 0.8465, 0.8469, 0.8465, 0.5048, 0.9882, 0.5048, 0.9882, 0.4291, 0.9823, 0.4291, 0.9823, 0.8469, 0.1623, 0.8469, 0.1623, 0.8962, 0.2201, 0.8962, 0.2201, 0.2205, 0.113, 0.2205, 0.113, 0.2852, 0.07335, 0.2852, 0.07335, 0.07375, 0.7241, 0.07375, 0.7241, 0.0447, 0.6539, 0.0447, 0.6539, 0.8377, 0.7463, 0.8715, 0.6912, 0.9296, 0.7209, 0.8905, 0.7847, 0.7958, 0.2134, 0.7467, 0.1715, 0.7851, 0.1187, 0.842, 0.1673, 0.2629, 0.1715, 0.2138, 0.2134, 0.1677, 0.1673, 0.2246, 0.1187, 0.1382, 0.6912, 0.1719, 0.7463, 0.1191, 0.7847, 0.08002, 0.7209, 0.5048, 0.09291, 0.5048, 0.02765, 0.4302, 0.03352, 0.4404, 0.09797, 0.9113, 0.44, 0.9757, 0.4298, 0.9583, 0.3571, 0.8962, 0.3773, 0.318, 0.8711, 0.2884, 0.9292, 0.3575, 0.9579, 0.3777, 0.8958, 0.4404, 0.9109, 0.4302, 0.9753, 0.5048, 0.9812, 0.5048, 0.9159, 0.1134, 0.3773, 0.05139, 0.3571, 0.03392, 0.4298, 0.09837, 0.44, 0.5692, 0.09797, 0.5794, 0.03352, 0.5048, 0.02765, 0.5048, 0.09291, 0.9163, 0.5044, 0.9816, 0.5044, 0.9757, 0.4298, 0.9113, 0.44, 0.2629, 0.8373, 0.2246, 0.8901, 0.2884, 0.9292, 0.318, 0.8711, 0.1382, 0.3176, 0.08002, 0.288, 0.05139, 0.3571, 0.1134, 0.3773, 0.5692, 0.9109, 0.5794, 0.9753, 0.6522, 0.9579, 0.632, 0.8958, 0.632, 0.113, 0.6522, 0.05099, 0.5794, 0.03352, 0.5692, 0.09797, 0.9113, 0.5688, 0.9757, 0.579, 0.9816, 0.5044, 0.9163, 0.5044, 0.2138, 0.7954, 0.1677, 0.8416, 0.2246, 0.8901, 0.2629, 0.8373, 0.1719, 0.2625, 0.1191, 0.2242, 0.08002, 0.288, 0.1382, 0.3176, 0.6916, 0.1378, 0.7213, 0.07962, 0.6522, 0.05099, 0.632, 0.113, 0.8962, 0.6316, 0.9583, 0.6518, 0.9757, 0.579, 0.9113, 0.5688, 0.1719, 0.7463, 0.1191, 0.7847, 0.1677, 0.8416, 0.2138, 0.7954, 0.2138, 0.2134, 0.1677, 0.1673, 0.1191, 0.2242, 0.1719, 0.2625, 0.7467, 0.1715, 0.7851, 0.1187, 0.7213, 0.07962, 0.6916, 0.1378, 0.8715, 0.6912, 0.9296, 0.7209, 0.9583, 0.6518, 0.8962, 0.6316, 0.09837, 0.44, 0.03392, 0.4298, 0.02805, 0.5044, 0.09331, 0.5044, 0.6916, 0.8711, 0.7213, 0.9292, 0.7851, 0.8901, 0.7467, 0.8373, 0.3777, 0.8958, 0.3575, 0.9579, 0.4302, 0.9753, 0.4404, 0.9109, 0.8962, 0.3773, 0.9583, 0.3571, 0.9296, 0.288, 0.8715, 0.3176, 0.4404, 0.09797, 0.4302, 0.03352, 0.3575, 0.05099, 0.3777, 0.113, 0.09331, 0.5044, 0.02805, 0.5044, 0.03392, 0.579, 0.09837, 0.5688, 0.7467, 0.8373, 0.7851, 0.8901, 0.842, 0.8416, 0.7958, 0.7954, 0.8715, 0.3176, 0.9296, 0.288, 0.8905, 0.2242, 0.8377, 0.2625, 0.3777, 0.113, 0.3575, 0.05099, 0.2884, 0.07962, 0.318, 0.1378, 0.09837, 0.5688, 0.03392, 0.579, 0.05139, 0.6518, 0.1134, 0.6316, 0.7958, 0.7954, 0.842, 0.8416, 0.8905, 0.7847, 0.8377, 0.7463, 0.632, 0.8958, 0.6522, 0.9579, 0.7213, 0.9292, 0.6916, 0.8711, 0.8377, 0.2625, 0.8905, 0.2242, 0.842, 0.1673, 0.7958, 0.2134, 0.318, 0.1378, 0.2884, 0.07962, 0.2246, 0.1187, 0.2629, 0.1715, 0.1134, 0.6316, 0.05139, 0.6518, 0.08002, 0.7209, 0.1382, 0.6912, 0.8377, 0.7463, 0.8905, 0.7847, 0.9296, 0.7209, 0.8715, 0.6912, 0.7958, 0.2134, 0.842, 0.1673, 0.7851, 0.1187, 0.7467, 0.1715, 0.2629, 0.1715, 0.2246, 0.1187, 0.1677, 0.1673, 0.2138, 0.2134, 0.1382, 0.6912, 0.08002, 0.7209, 0.1191, 0.7847, 0.1719, 0.7463, 0.1382, 0.6912, 0.1382, 0.6912, 0.1719, 0.7463, 0.1719, 0.7463, 0.5048, 0.9159, 0.5048, 0.9159, 0.5692, 0.9109, 0.5692, 0.9109, 0.1719, 0.7463, 0.1719, 0.7463, 0.2138, 0.7954, 0.2138, 0.7954, 0.2138, 0.7954, 0.2138, 0.7954, 0.2629, 0.8373, 0.2629, 0.8373, 0.5692, 0.9109, 0.5692, 0.9109, 0.632, 0.8958, 0.632, 0.8958, 0.2629, 0.8373, 0.2629, 0.8373, 0.318, 0.8711, 0.318, 0.8711, 0.632, 0.8958, 0.632, 0.8958, 0.6916, 0.8711, 0.6916, 0.8711, 0.6916, 0.8711, 0.6916, 0.8711, 0.7467, 0.8373, 0.7467, 0.8373, 0.318, 0.8711, 0.318, 0.8711, 0.3777, 0.8958, 0.3777, 0.8958, 0.3777, 0.8958, 0.3777, 0.8958, 0.4404, 0.9109, 0.4404, 0.9109, 0.7467, 0.8373, 0.7467, 0.8373, 0.7958, 0.7954, 0.7958, 0.7954, 0.4404, 0.9109, 0.4404, 0.9109, 0.5048, 0.9159, 0.5048, 0.9159, 0.7958, 0.7954, 0.7958, 0.7954, 0.8377, 0.7463, 0.8377, 0.7463, 0.5692, 0.9109, 0.632, 0.8958, 0.6522, 0.9579, 0.5794, 0.9753, 0.5805, 0.9823, 0.5805, 0.9823, 0.5048, 0.9882, 0.5048, 0.9882, 0.8377, 0.7463, 0.8377, 0.7463, 0.8715, 0.6912, 0.8715, 0.6912, 0.632, 0.8958, 0.6916, 0.8711, 0.7213, 0.9292, 0.6522, 0.9579, 0.8715, 0.6912, 0.8715, 0.6912, 0.8962, 0.6316, 0.8962, 0.6316, 0.6916, 0.8711, 0.7467, 0.8373, 0.7851, 0.8901, 0.7213, 0.9292, 0.7467, 0.8373, 0.7958, 0.7954, 0.842, 0.8416, 0.7851, 0.8901, 0.8962, 0.6316, 0.8962, 0.6316, 0.9113, 0.5688, 0.9113, 0.5688, 0.7958, 0.7954, 0.8377, 0.7463, 0.8905, 0.7847, 0.842, 0.8416, 0.8715, 0.6912, 0.8962, 0.6316, 0.9583, 0.6518, 0.9296, 0.7209, 0.9113, 0.5688, 0.9113, 0.5688, 0.9163, 0.5044, 0.9163, 0.5044, 0.8962, 0.6316, 0.9113, 0.5688, 0.9757, 0.579, 0.9583, 0.6518, 0.9113, 0.5688, 0.9163, 0.5044, 0.9816, 0.5044, 0.9757, 0.579, 0.9163, 0.5044, 0.9163, 0.5044, 0.9113, 0.44, 0.9113, 0.44, 0.9163, 0.5044, 0.9113, 0.44, 0.9757, 0.4298, 0.9816, 0.5044, 0.9113, 0.44, 0.9113, 0.44, 0.8962, 0.3773, 0.8962, 0.3773, 0.9649, 0.3549, 0.9649, 0.3549, 0.9827, 0.4287, 0.9827, 0.4287, 0.8962, 0.3773, 0.8962, 0.3773, 0.8715, 0.3176, 0.8715, 0.3176, 0.9113, 0.44, 0.8962, 0.3773, 0.9583, 0.3571, 0.9757, 0.4298, 0.8715, 0.3176, 0.8715, 0.3176, 0.8377, 0.2625, 0.8377, 0.2625, 0.8962, 0.3773, 0.8715, 0.3176, 0.9296, 0.288, 0.9583, 0.3571, 0.8715, 0.3176, 0.8377, 0.2625, 0.8905, 0.2242, 0.9296, 0.288, 0.8377, 0.2625, 0.8377, 0.2625, 0.7958, 0.2134, 0.7958, 0.2134, 0.8377, 0.2625, 0.7958, 0.2134, 0.842, 0.1673, 0.8905, 0.2242, 0.7958, 0.2134, 0.7958, 0.2134, 0.7467, 0.1715, 0.7467, 0.1715, 0.7467, 0.1715, 0.6916, 0.1378, 0.7213, 0.07962, 0.7851, 0.1187, 0.6916, 0.1378, 0.632, 0.113, 0.6522, 0.05099, 0.7213, 0.07962, 0.7467, 0.1715, 0.7467, 0.1715, 0.6916, 0.1378, 0.6916, 0.1378, 0.632, 0.113, 0.5692, 0.09797, 0.5794, 0.03352, 0.6522, 0.05099, 0.6916, 0.1378, 0.6916, 0.1378, 0.632, 0.113, 0.632, 0.113, 0.5692, 0.09797, 0.5048, 0.09291, 0.5048, 0.02765, 0.5794, 0.03352, 0.4291, 0.02658, 0.4291, 0.02658, 0.5048, 0.02062, 0.5048, 0.02062, 0.632, 0.113, 0.632, 0.113, 0.5692, 0.09797, 0.5692, 0.09797, 0.5048, 0.09291, 0.4404, 0.09797, 0.4302, 0.03352, 0.5048, 0.02765, 0.5692, 0.09797, 0.5692, 0.09797, 0.5048, 0.09291, 0.5048, 0.09291, 0.4404, 0.09797, 0.3777, 0.113, 0.3575, 0.05099, 0.4302, 0.03352, 0.3777, 0.113, 0.318, 0.1378, 0.2884, 0.07962, 0.3575, 0.05099, 0.5048, 0.09291, 0.5048, 0.09291, 0.4404, 0.09797, 0.4404, 0.09797, 0.318, 0.1378, 0.2629, 0.1715, 0.2246, 0.1187, 0.2884, 0.07962, 0.4404, 0.09797, 0.4404, 0.09797, 0.3777, 0.113, 0.3777, 0.113, 0.2138, 0.2134, 0.1719, 0.2625, 0.1191, 0.2242, 0.1677, 0.1673, 0.1719, 0.2625, 0.1382, 0.3176, 0.08002, 0.288, 0.1191, 0.2242, 0.3777, 0.113, 0.3777, 0.113, 0.318, 0.1378, 0.318, 0.1378, 0.1382, 0.3176, 0.1134, 0.3773, 0.05139, 0.3571, 0.08002, 0.288, 0.318, 0.1378, 0.318, 0.1378, 0.2629, 0.1715, 0.2629, 0.1715, 0.02698, 0.4287, 0.02698, 0.4287, 0.0447, 0.3549, 0.0447, 0.3549, 0.1134, 0.3773, 0.09837, 0.44, 0.03392, 0.4298, 0.05139, 0.3571, 0.2629, 0.1715, 0.2629, 0.1715, 0.2138, 0.2134, 0.2138, 0.2134, 0.09837, 0.44, 0.09331, 0.5044, 0.02805, 0.5044, 0.03392, 0.4298, 0.09331, 0.5044, 0.09837, 0.5688, 0.03392, 0.579, 0.02805, 0.5044, 0.2138, 0.2134, 0.2138, 0.2134, 0.1719, 0.2625, 0.1719, 0.2625, 0.09837, 0.5688, 0.1134, 0.6316, 0.05139, 0.6518, 0.03392, 0.579, 0.1719, 0.2625, 0.1719, 0.2625, 0.1382, 0.3176, 0.1382, 0.3176, 0.1134, 0.6316, 0.1382, 0.6912, 0.08002, 0.7209, 0.05139, 0.6518, 0.1382, 0.3176, 0.1382, 0.3176, 0.1134, 0.3773, 0.1134, 0.3773, 0.1719, 0.7463, 0.2138, 0.7954, 0.1677, 0.8416, 0.1191, 0.7847, 0.2138, 0.7954, 0.2629, 0.8373, 0.2246, 0.8901, 0.1677, 0.8416, 0.1134, 0.3773, 0.1134, 0.3773, 0.09837, 0.44, 0.09837, 0.44, 0.2629, 0.8373, 0.318, 0.8711, 0.2884, 0.9292, 0.2246, 0.8901, 0.3553, 0.9645, 0.3553, 0.9645, 0.2852, 0.9355, 0.2852, 0.9355, 0.09837, 0.44, 0.09837, 0.44, 0.09331, 0.5044, 0.09331, 0.5044, 0.318, 0.8711, 0.3777, 0.8958, 0.3575, 0.9579, 0.2884, 0.9292, 0.09331, 0.5044, 0.09331, 0.5044, 0.09837, 0.5688, 0.09837, 0.5688, 0.3777, 0.8958, 0.4404, 0.9109, 0.4302, 0.9753, 0.3575, 0.9579, 0.09837, 0.5688, 0.09837, 0.5688, 0.1134, 0.6316, 0.1134, 0.6316, 0.7245, 0.9355, 0.7245, 0.9355, 0.6543, 0.9645, 0.6543, 0.9645, 0.1134, 0.6316, 0.1134, 0.6316, 0.1382, 0.6912, 0.1382, 0.6912, 0.5805, 0.9823, 0.5048, 0.9882, 0.5048, 0.9812, 0.5794, 0.9753, 0.6543, 0.9645, 0.5805, 0.9823, 0.5794, 0.9753, 0.6522, 0.9579, 0.7245, 0.9355, 0.6543, 0.9645, 0.6522, 0.9579, 0.7213, 0.9292, 0.7892, 0.8958, 0.7245, 0.9355, 0.7213, 0.9292, 0.7851, 0.8901, 0.8469, 0.8465, 0.7892, 0.8958, 0.7851, 0.8901, 0.842, 0.8416, 0.8962, 0.7888, 0.8469, 0.8465, 0.842, 0.8416, 0.8905, 0.7847, 0.9359, 0.7241, 0.8962, 0.7888, 0.8905, 0.7847, 0.9296, 0.7209, 0.9649, 0.6539, 0.9359, 0.7241, 0.9296, 0.7209, 0.9583, 0.6518, 0.9827, 0.5801, 0.9649, 0.6539, 0.9583, 0.6518, 0.9757, 0.579, 0.9886, 0.5044, 0.9827, 0.5801, 0.9757, 0.579, 0.9816, 0.5044, 0.9827, 0.4287, 0.9886, 0.5044, 0.9816, 0.5044, 0.9757, 0.4298, 0.9649, 0.3549, 0.9827, 0.4287, 0.9757, 0.4298, 0.9583, 0.3571, 0.9359, 0.2848, 0.9649, 0.3549, 0.9583, 0.3571, 0.9296, 0.288, 0.8962, 0.2201, 0.9359, 0.2848, 0.9296, 0.288, 0.8905, 0.2242, 0.8469, 0.1623, 0.8962, 0.2201, 0.8905, 0.2242, 0.842, 0.1673, 0.7892, 0.113, 0.8469, 0.1623, 0.842, 0.1673, 0.7851, 0.1187, 0.7245, 0.07335, 0.7892, 0.113, 0.7851, 0.1187, 0.7213, 0.07962, 0.6543, 0.0443, 0.7245, 0.07335, 0.7213, 0.07962, 0.6522, 0.05099, 0.5805, 0.02658, 0.6543, 0.0443, 0.6522, 0.05099, 0.5794, 0.03352, 0.5048, 0.02062, 0.5805, 0.02658, 0.5794, 0.03352, 0.5048, 0.02765, 0.4291, 0.02658, 0.5048, 0.02062, 0.5048, 0.02765, 0.4302, 0.03352, 0.3553, 0.0443, 0.4291, 0.02658, 0.4302, 0.03352, 0.3575, 0.05099, 0.2852, 0.07335, 0.3553, 0.0443, 0.3575, 0.05099, 0.2884, 0.07962, 0.2205, 0.113, 0.2852, 0.07335, 0.2884, 0.07962, 0.2246, 0.1187, 0.1627, 0.1623, 0.2205, 0.113, 0.2246, 0.1187, 0.1677, 0.1673, 0.1134, 0.2201, 0.1627, 0.1623, 0.1677, 0.1673, 0.1191, 0.2242, 0.07375, 0.2848, 0.1134, 0.2201, 0.1191, 0.2242, 0.08002, 0.288, 0.0447, 0.3549, 0.07375, 0.2848, 0.08002, 0.288, 0.05139, 0.3571, 0.02698, 0.4287, 0.0447, 0.3549, 0.05139, 0.3571, 0.03392, 0.4298, 0.02102, 0.5044, 0.02698, 0.4287, 0.03392, 0.4298, 0.02805, 0.5044, 0.02698, 0.5801, 0.02102, 0.5044, 0.02805, 0.5044, 0.03392, 0.579, 0.0447, 0.6539, 0.02698, 0.5801, 0.03392, 0.579, 0.05139, 0.6518, 0.07375, 0.7241, 0.0447, 0.6539, 0.05139, 0.6518, 0.08002, 0.7209, 0.1134, 0.7888, 0.07375, 0.7241, 0.08002, 0.7209, 0.1191, 0.7847, 0.1627, 0.8465, 0.1134, 0.7888, 0.1191, 0.7847, 0.1677, 0.8416, 0.2205, 0.8958, 0.1627, 0.8465, 0.1677, 0.8416, 0.2246, 0.8901, 0.2852, 0.9355, 0.2205, 0.8958, 0.2246, 0.8901, 0.2884, 0.9292, 0.3553, 0.9645, 0.2852, 0.9355, 0.2884, 0.9292, 0.3575, 0.9579, 0.4291, 0.9823, 0.3553, 0.9645, 0.3575, 0.9579, 0.4302, 0.9753, 0.5048, 0.9882, 0.4291, 0.9823, 0.4302, 0.9753, 0.5048, 0.9812, 0.5794, 0.9753, 0.5048, 0.9812, 0.5048, 0.9882, 0.5805, 0.9823, 0.6522, 0.9579, 0.5794, 0.9753, 0.5805, 0.9823, 0.6543, 0.9645, 0.7213, 0.9292, 0.6522, 0.9579, 0.6543, 0.9645, 0.7245, 0.9355, 0.7851, 0.8901, 0.7213, 0.9292, 0.7245, 0.9355, 0.7892, 0.8958, 0.842, 0.8416, 0.7851, 0.8901, 0.7892, 0.8958, 0.8469, 0.8465, 0.8905, 0.7847, 0.842, 0.8416, 0.8469, 0.8465, 0.8962, 0.7888, 0.9296, 0.7209, 0.8905, 0.7847, 0.8962, 0.7888, 0.9359, 0.7241, 0.9583, 0.6518, 0.9296, 0.7209, 0.9359, 0.7241, 0.9649, 0.6539, 0.9757, 0.579, 0.9583, 0.6518, 0.9649, 0.6539, 0.9827, 0.5801, 0.9816, 0.5044, 0.9757, 0.579, 0.9827, 0.5801, 0.9886, 0.5044, 0.9757, 0.4298, 0.9816, 0.5044, 0.9886, 0.5044, 0.9827, 0.4287, 0.9583, 0.3571, 0.9757, 0.4298, 0.9827, 0.4287, 0.9649, 0.3549, 0.9296, 0.288, 0.9583, 0.3571, 0.9649, 0.3549, 0.9359, 0.2848, 0.8905, 0.2242, 0.9296, 0.288, 0.9359, 0.2848, 0.8962, 0.2201, 0.842, 0.1673, 0.8905, 0.2242, 0.8962, 0.2201, 0.8469, 0.1623, 0.7851, 0.1187, 0.842, 0.1673, 0.8469, 0.1623, 0.7892, 0.113, 0.7213, 0.07962, 0.7851, 0.1187, 0.7892, 0.113, 0.7245, 0.07335, 0.6522, 0.05099, 0.7213, 0.07962, 0.7245, 0.07335, 0.6543, 0.0443, 0.5794, 0.03352, 0.6522, 0.05099, 0.6543, 0.0443, 0.5805, 0.02658, 0.5048, 0.02765, 0.5794, 0.03352, 0.5805, 0.02658, 0.5048, 0.02062, 0.4302, 0.03352, 0.5048, 0.02765, 0.5048, 0.02062, 0.4291, 0.02658, 0.3575, 0.05099, 0.4302, 0.03352, 0.4291, 0.02658, 0.3553, 0.0443, 0.2884, 0.07962, 0.3575, 0.05099, 0.3553, 0.0443, 0.2852, 0.07335, 0.2246, 0.1187, 0.2884, 0.07962, 0.2852, 0.07335, 0.2205, 0.113, 0.1677, 0.1673, 0.2246, 0.1187, 0.2205, 0.113, 0.1627, 0.1623, 0.1191, 0.2242, 0.1677, 0.1673, 0.1627, 0.1623, 0.1134, 0.2201, 0.08002, 0.288, 0.1191, 0.2242, 0.1134, 0.2201, 0.07375, 0.2848, 0.05139, 0.3571, 0.08002, 0.288, 0.07375, 0.2848, 0.0447, 0.3549, 0.03392, 0.4298, 0.05139, 0.3571, 0.0447, 0.3549, 0.02698, 0.4287, 0.02805, 0.5044, 0.03392, 0.4298, 0.02698, 0.4287, 0.02102, 0.5044, 0.03392, 0.579, 0.02805, 0.5044, 0.02102, 0.5044, 0.02698, 0.5801, 0.05139, 0.6518, 0.03392, 0.579, 0.02698, 0.5801, 0.0447, 0.6539, 0.08002, 0.7209, 0.05139, 0.6518, 0.0447, 0.6539, 0.07375, 0.7241, 0.1191, 0.7847, 0.08002, 0.7209, 0.07375, 0.7241, 0.1134, 0.7888, 0.1677, 0.8416, 0.1191, 0.7847, 0.1134, 0.7888, 0.1627, 0.8465, 0.2246, 0.8901, 0.1677, 0.8416, 0.1627, 0.8465, 0.2205, 0.8958, 0.2884, 0.9292, 0.2246, 0.8901, 0.2205, 0.8958, 0.2852, 0.9355, 0.3575, 0.9579, 0.2884, 0.9292, 0.2852, 0.9355, 0.3553, 0.9645, 0.4302, 0.9753, 0.3575, 0.9579, 0.3553, 0.9645, 0.4291, 0.9823, 0.5048, 0.9812, 0.4302, 0.9753, 0.4291, 0.9823, 0.5048, 0.9882, 0.5048, 0.9159, 0.5692, 0.9109, 0.5794, 0.9753, 0.5048, 0.9812])
me_border.materials.append(mat_badge)
me_border.use_remesh_fix_poles = True
me_border.use_remesh_preserve_attributes = False
me_border.update()

# ---- objects
ob_center = bpy.data.objects.new('center', me_center)
ob_border = bpy.data.objects.new('border', me_border)

# ---- transforms, parenting, visibility, modifiers, constraints
ob_center.location = (0.0, 0.0, 0.0)
_m = ob_center.modifiers.new('Auto Smooth', 'NODES')
_m.node_group = ng_auto_smooth
_gi = [s.identifier for s in ng_auto_smooth.interface.items_tree if s.item_type == 'SOCKET' and s.in_out == 'INPUT']
_m[_gi[1]] = 0.5236  # Angle
ob_border.location = (0.0, 0.0, 0.0)
_m = ob_border.modifiers.new('Auto Smooth', 'NODES')
_m.node_group = ng_auto_smooth
_gi = [s.identifier for s in ng_auto_smooth.interface.items_tree if s.item_type == 'SOCKET' and s.in_out == 'INPUT']
_m[_gi[1]] = 0.5236  # Angle

# ---- collection membership
scene.collection.objects.link(ob_center)
scene.collection.objects.link(ob_border)

# ---- scene / render settings (as saved in the file)
scene.frame_start = 1; scene.frame_end = 250; scene.frame_set(1)
scene.render.engine = 'BLENDER_EEVEE_NEXT'
scene.cycles.use_denoising = False
scene.cycles.samples = 128
scene.cycles.sampling_pattern = 'TABULATED_SOBOL'
scene.cycles.use_adaptive_sampling = False
scene.cycles.use_light_tree = False
scene.view_settings.view_transform = 'Filmic'
bpy.context.view_layer.update()

# ---- added for rendering (the .blend has no active camera and no usable light): camera, sun
cam_auto = bpy.data.cameras.new('AutoCamera')
cam_auto.lens = 50.0
cam_auto.sensor_width = 36.0
cam_auto.clip_end = 1000.0
ob_auto_camera = bpy.data.objects.new('AutoCamera', cam_auto)
scene.collection.objects.link(ob_auto_camera)
ob_auto_camera.location = (3.02713, -3.63327, 2.4217)
ob_auto_camera.rotation_euler = (1.09748, -7.21219e-08, 0.694738)
scene.camera = ob_auto_camera
light_auto_sun = bpy.data.lights.new('AutoSun', 'SUN')
light_auto_sun.energy = 3.0
light_auto_sun.angle = 0.0523599
ob_auto_sun = bpy.data.objects.new('AutoSun', light_auto_sun)
scene.collection.objects.link(ob_auto_sun)
ob_auto_sun.rotation_euler = (0.872665, 0.174533, 0.523599)
bpy.context.view_layer.update()

